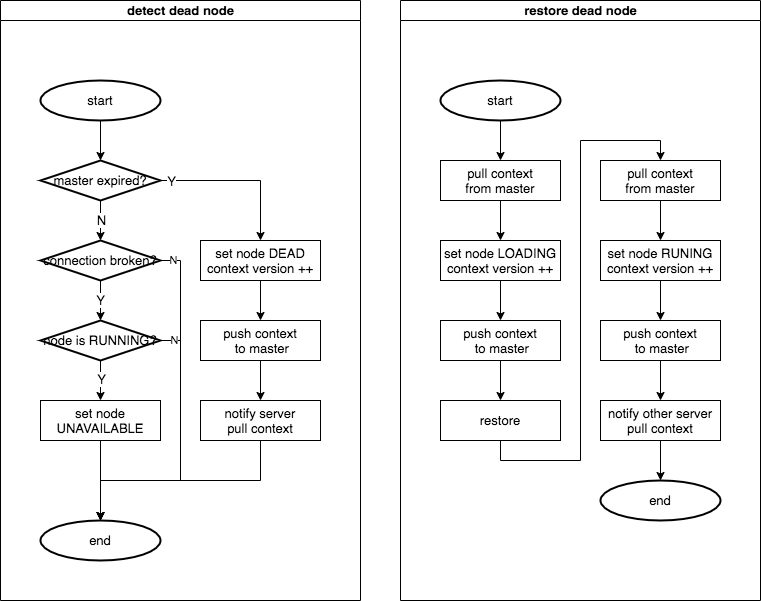

The diagram above was exported from draw.io. Its source (the exported page's mxGraphModel, read from the mxfile embedded in the PNG):
<mxGraphModel dx="739" dy="590" grid="1" gridSize="10" guides="1" tooltips="1" connect="1" arrows="1" fold="1" page="1" pageScale="1" pageWidth="827" pageHeight="1169" math="0" shadow="0">
  <root>
    <mxCell id="0" />
    <mxCell id="1" parent="0" />
    <mxCell id="46" value="detect dead node" style="swimlane;html=1;startSize=20;fontSize=13;" parent="1" vertex="1">
      <mxGeometry x="40" y="40" width="360" height="600" as="geometry" />
    </mxCell>
    <mxCell id="47" style="edgeStyle=orthogonalEdgeStyle;rounded=0;orthogonalLoop=1;jettySize=auto;html=1;entryX=0.5;entryY=0;entryDx=0;entryDy=0;fontSize=13;entryPerimeter=0;" parent="46" target="59" edge="1">
      <mxGeometry relative="1" as="geometry">
        <mxPoint x="100" y="200" as="sourcePoint" />
        <mxPoint x="100" y="240" as="targetPoint" />
      </mxGeometry>
    </mxCell>
    <mxCell id="48" value="N" style="edgeLabel;html=1;align=center;verticalAlign=middle;resizable=0;points=[];fontSize=13;" parent="47" vertex="1" connectable="0">
      <mxGeometry x="-0.05" relative="1" as="geometry">
        <mxPoint as="offset" />
      </mxGeometry>
    </mxCell>
    <mxCell id="50" style="edgeStyle=orthogonalEdgeStyle;rounded=0;orthogonalLoop=1;jettySize=auto;html=1;entryX=1;entryY=0.75;entryDx=0;entryDy=0;exitX=1;exitY=0.5;exitDx=0;exitDy=0;fontSize=13;" parent="46" edge="1">
      <mxGeometry relative="1" as="geometry">
        <mxPoint x="320" y="490" as="targetPoint" />
      </mxGeometry>
    </mxCell>
    <mxCell id="51" value="" style="edgeStyle=orthogonalEdgeStyle;rounded=0;orthogonalLoop=1;jettySize=auto;html=1;entryX=0.5;entryY=0;entryDx=0;entryDy=0;fontSize=13;entryPerimeter=0;exitX=0.5;exitY=1;exitDx=0;exitDy=0;exitPerimeter=0;" parent="46" source="52" target="53" edge="1">
      <mxGeometry relative="1" as="geometry">
        <mxPoint x="100" y="120" as="sourcePoint" />
        <mxPoint x="100" y="160" as="targetPoint" />
      </mxGeometry>
    </mxCell>
    <mxCell id="52" value="start" style="strokeWidth=2;html=1;shape=mxgraph.flowchart.start_1;whiteSpace=wrap;fontSize=13;" parent="46" vertex="1">
      <mxGeometry x="40" y="80" width="120" height="40" as="geometry" />
    </mxCell>
    <mxCell id="53" value="master expired?" style="strokeWidth=2;html=1;shape=mxgraph.flowchart.decision;whiteSpace=wrap;fontSize=13;" parent="46" vertex="1">
      <mxGeometry x="40" y="160" width="120" height="40" as="geometry" />
    </mxCell>
    <mxCell id="54" value="" style="edgeStyle=orthogonalEdgeStyle;rounded=0;orthogonalLoop=1;jettySize=auto;html=1;fontSize=13;" parent="46" source="53" target="56" edge="1">
      <mxGeometry relative="1" as="geometry">
        <mxPoint x="190" y="180" as="targetPoint" />
      </mxGeometry>
    </mxCell>
    <mxCell id="55" value="Y" style="edgeLabel;html=1;align=center;verticalAlign=middle;resizable=0;points=[];fontSize=13;" parent="54" vertex="1" connectable="0">
      <mxGeometry x="0.225" y="1" relative="1" as="geometry">
        <mxPoint x="-88" y="1" as="offset" />
      </mxGeometry>
    </mxCell>
    <mxCell id="56" value="set node DEAD&lt;br&gt;context version ++" style="rounded=0;whiteSpace=wrap;html=1;fontSize=13;" parent="46" vertex="1">
      <mxGeometry x="200" y="240" width="120" height="40" as="geometry" />
    </mxCell>
    <mxCell id="57" value="Y" style="edgeStyle=orthogonalEdgeStyle;rounded=0;orthogonalLoop=1;jettySize=auto;html=1;exitX=0.5;exitY=1;exitDx=0;exitDy=0;exitPerimeter=0;entryX=0.5;entryY=0;entryDx=0;entryDy=0;entryPerimeter=0;fontSize=13;" parent="46" source="59" target="65" edge="1">
      <mxGeometry relative="1" as="geometry">
        <mxPoint x="100" y="320" as="targetPoint" />
      </mxGeometry>
    </mxCell>
    <mxCell id="58" style="edgeStyle=orthogonalEdgeStyle;rounded=0;orthogonalLoop=1;jettySize=auto;html=1;exitX=1;exitY=0.5;exitDx=0;exitDy=0;exitPerimeter=0;fontSize=13;entryX=0.5;entryY=0;entryDx=0;entryDy=0;entryPerimeter=0;" parent="46" source="59" target="67" edge="1">
      <mxGeometry relative="1" as="geometry">
        <mxPoint x="180" y="480" as="targetPoint" />
        <Array as="points">
          <mxPoint x="180" y="260" />
          <mxPoint x="180" y="480" />
          <mxPoint x="100" y="480" />
        </Array>
      </mxGeometry>
    </mxCell>
    <mxCell id="91" value="N" style="edgeLabel;html=1;align=center;verticalAlign=middle;resizable=0;points=[];" parent="58" vertex="1" connectable="0">
      <mxGeometry x="-0.9393" y="1" relative="1" as="geometry">
        <mxPoint x="1" as="offset" />
      </mxGeometry>
    </mxCell>
    <mxCell id="59" value="connection broken?" style="strokeWidth=2;html=1;shape=mxgraph.flowchart.decision;whiteSpace=wrap;fontSize=13;" parent="46" vertex="1">
      <mxGeometry x="40" y="240" width="120" height="40" as="geometry" />
    </mxCell>
    <mxCell id="60" style="edgeStyle=orthogonalEdgeStyle;rounded=0;orthogonalLoop=1;jettySize=auto;html=1;entryX=0.5;entryY=0;entryDx=0;entryDy=0;entryPerimeter=0;fontSize=13;" parent="46" source="61" target="67" edge="1">
      <mxGeometry relative="1" as="geometry" />
    </mxCell>
    <mxCell id="61" value="set node UNAVAILABLE" style="rounded=0;whiteSpace=wrap;html=1;fontSize=13;" parent="46" vertex="1">
      <mxGeometry x="40" y="400" width="120" height="40" as="geometry" />
    </mxCell>
    <mxCell id="62" style="edgeStyle=orthogonalEdgeStyle;rounded=0;orthogonalLoop=1;jettySize=auto;html=1;entryX=0.5;entryY=0;entryDx=0;entryDy=0;fontSize=13;" parent="46" source="65" target="61" edge="1">
      <mxGeometry relative="1" as="geometry" />
    </mxCell>
    <mxCell id="63" value="Y" style="edgeLabel;html=1;align=center;verticalAlign=middle;resizable=0;points=[];fontSize=13;" parent="62" vertex="1" connectable="0">
      <mxGeometry x="-0.1" relative="1" as="geometry">
        <mxPoint as="offset" />
      </mxGeometry>
    </mxCell>
    <mxCell id="92" style="edgeStyle=orthogonalEdgeStyle;rounded=0;orthogonalLoop=1;jettySize=auto;html=1;exitX=1;exitY=0.5;exitDx=0;exitDy=0;exitPerimeter=0;" parent="46" source="65" edge="1">
      <mxGeometry relative="1" as="geometry">
        <mxPoint x="100" y="520" as="targetPoint" />
        <Array as="points">
          <mxPoint x="180" y="340" />
          <mxPoint x="180" y="480" />
          <mxPoint x="100" y="480" />
        </Array>
      </mxGeometry>
    </mxCell>
    <mxCell id="95" value="N" style="edgeLabel;html=1;align=center;verticalAlign=middle;resizable=0;points=[];" parent="92" vertex="1" connectable="0">
      <mxGeometry x="-0.915" y="1" relative="1" as="geometry">
        <mxPoint x="1" as="offset" />
      </mxGeometry>
    </mxCell>
    <mxCell id="65" value="node is RUNNING?" style="strokeWidth=2;html=1;shape=mxgraph.flowchart.decision;whiteSpace=wrap;fontSize=13;" parent="46" vertex="1">
      <mxGeometry x="40" y="320" width="120" height="40" as="geometry" />
    </mxCell>
    <mxCell id="66" style="edgeStyle=orthogonalEdgeStyle;rounded=0;orthogonalLoop=1;jettySize=auto;html=1;exitX=0.5;exitY=1;exitDx=0;exitDy=0;entryX=0.5;entryY=0;entryDx=0;entryDy=0;fontSize=13;" parent="46" source="56" target="70" edge="1">
      <mxGeometry relative="1" as="geometry">
        <mxPoint x="260" y="280" as="sourcePoint" />
      </mxGeometry>
    </mxCell>
    <mxCell id="67" value="end" style="strokeWidth=2;html=1;shape=mxgraph.flowchart.start_1;whiteSpace=wrap;fontSize=13;" parent="46" vertex="1">
      <mxGeometry x="40" y="520" width="120" height="40" as="geometry" />
    </mxCell>
    <mxCell id="68" style="edgeStyle=orthogonalEdgeStyle;rounded=0;orthogonalLoop=1;jettySize=auto;html=1;fontSize=13;entryX=0.5;entryY=0;entryDx=0;entryDy=0;entryPerimeter=0;exitX=0.5;exitY=1;exitDx=0;exitDy=0;" parent="46" source="71" target="67" edge="1">
      <mxGeometry relative="1" as="geometry">
        <mxPoint x="230" y="570" as="targetPoint" />
        <mxPoint x="280" y="480" as="sourcePoint" />
      </mxGeometry>
    </mxCell>
    <mxCell id="69" style="edgeStyle=orthogonalEdgeStyle;rounded=0;orthogonalLoop=1;jettySize=auto;html=1;exitX=0.5;exitY=1;exitDx=0;exitDy=0;fontSize=13;" parent="46" source="70" target="71" edge="1">
      <mxGeometry relative="1" as="geometry" />
    </mxCell>
    <mxCell id="70" value="push context&lt;br&gt;&amp;nbsp;to master" style="rounded=0;whiteSpace=wrap;html=1;fontSize=13;" parent="46" vertex="1">
      <mxGeometry x="200" y="320" width="120" height="40" as="geometry" />
    </mxCell>
    <mxCell id="71" value="notify server&lt;br&gt;pull context" style="rounded=0;whiteSpace=wrap;html=1;fontSize=13;" parent="46" vertex="1">
      <mxGeometry x="200" y="400" width="120" height="40" as="geometry" />
    </mxCell>
    <mxCell id="72" value="restore dead node" style="swimlane;html=1;startSize=20;fontSize=13;" parent="1" vertex="1">
      <mxGeometry x="440" y="40" width="360" height="600" as="geometry" />
    </mxCell>
    <mxCell id="73" style="edgeStyle=orthogonalEdgeStyle;rounded=0;orthogonalLoop=1;jettySize=auto;html=1;entryX=1;entryY=0.75;entryDx=0;entryDy=0;exitX=1;exitY=0.5;exitDx=0;exitDy=0;fontSize=13;" parent="72" edge="1">
      <mxGeometry relative="1" as="geometry">
        <mxPoint x="320" y="490" as="targetPoint" />
      </mxGeometry>
    </mxCell>
    <mxCell id="74" value="" style="edgeStyle=orthogonalEdgeStyle;rounded=0;orthogonalLoop=1;jettySize=auto;html=1;fontSize=13;entryX=0.5;entryY=0;entryDx=0;entryDy=0;" parent="72" target="77" edge="1">
      <mxGeometry relative="1" as="geometry">
        <mxPoint x="100" y="120" as="sourcePoint" />
        <mxPoint x="100" y="160" as="targetPoint" />
      </mxGeometry>
    </mxCell>
    <mxCell id="75" value="start" style="strokeWidth=2;html=1;shape=mxgraph.flowchart.start_1;whiteSpace=wrap;fontSize=13;" parent="72" vertex="1">
      <mxGeometry x="40" y="80" width="120" height="40" as="geometry" />
    </mxCell>
    <mxCell id="76" style="edgeStyle=orthogonalEdgeStyle;rounded=0;orthogonalLoop=1;jettySize=auto;html=1;entryX=0.5;entryY=0;entryDx=0;entryDy=0;fontSize=13;" parent="72" source="77" target="81" edge="1">
      <mxGeometry relative="1" as="geometry">
        <mxPoint x="100" y="240" as="targetPoint" />
      </mxGeometry>
    </mxCell>
    <mxCell id="77" value="pull context&lt;br&gt;from master" style="rounded=0;whiteSpace=wrap;html=1;fontSize=13;" parent="72" vertex="1">
      <mxGeometry x="40" y="160" width="120" height="40" as="geometry" />
    </mxCell>
    <mxCell id="80" style="edgeStyle=orthogonalEdgeStyle;rounded=0;orthogonalLoop=1;jettySize=auto;html=1;entryX=0.5;entryY=0;entryDx=0;entryDy=0;fontSize=13;" parent="72" source="81" target="82" edge="1">
      <mxGeometry relative="1" as="geometry" />
    </mxCell>
    <mxCell id="81" value="set node LOADING&lt;br&gt;context version ++" style="rounded=0;whiteSpace=wrap;html=1;fontSize=13;" parent="72" vertex="1">
      <mxGeometry x="40" y="240" width="120" height="40" as="geometry" />
    </mxCell>
    <mxCell id="82" value="push context&lt;br&gt;&amp;nbsp;to master" style="rounded=0;whiteSpace=wrap;html=1;fontSize=13;" parent="72" vertex="1">
      <mxGeometry x="40" y="320" width="120" height="40" as="geometry" />
    </mxCell>
    <mxCell id="83" value="restore" style="rounded=0;whiteSpace=wrap;html=1;fontSize=13;" parent="72" vertex="1">
      <mxGeometry x="40" y="400" width="120" height="40" as="geometry" />
    </mxCell>
    <mxCell id="84" style="edgeStyle=orthogonalEdgeStyle;rounded=0;orthogonalLoop=1;jettySize=auto;html=1;entryX=0.5;entryY=0;entryDx=0;entryDy=0;fontSize=13;" parent="72" source="85" target="88" edge="1">
      <mxGeometry relative="1" as="geometry" />
    </mxCell>
    <mxCell id="85" value="set node RUNING&lt;br&gt;context version ++" style="rounded=0;whiteSpace=wrap;html=1;fontSize=13;" parent="72" vertex="1">
      <mxGeometry x="200" y="240" width="120" height="40" as="geometry" />
    </mxCell>
    <mxCell id="86" style="edgeStyle=orthogonalEdgeStyle;rounded=0;orthogonalLoop=1;jettySize=auto;html=1;exitX=0.5;exitY=1;exitDx=0;exitDy=0;fontSize=13;entryX=0.5;entryY=0;entryDx=0;entryDy=0;" parent="72" source="83" target="99" edge="1">
      <mxGeometry relative="1" as="geometry">
        <mxPoint x="220" y="400" as="targetPoint" />
      </mxGeometry>
    </mxCell>
    <mxCell id="87" style="edgeStyle=orthogonalEdgeStyle;rounded=0;orthogonalLoop=1;jettySize=auto;html=1;entryX=0.5;entryY=0;entryDx=0;entryDy=0;fontSize=13;" parent="72" source="88" target="96" edge="1">
      <mxGeometry relative="1" as="geometry">
        <mxPoint x="260" y="410" as="targetPoint" />
      </mxGeometry>
    </mxCell>
    <mxCell id="88" value="push context&lt;br&gt;&amp;nbsp;to master" style="rounded=0;whiteSpace=wrap;html=1;fontSize=13;" parent="72" vertex="1">
      <mxGeometry x="200" y="320" width="120" height="40" as="geometry" />
    </mxCell>
    <mxCell id="90" style="edgeStyle=orthogonalEdgeStyle;rounded=0;orthogonalLoop=1;jettySize=auto;html=1;fontSize=13;entryX=0.5;entryY=0;entryDx=0;entryDy=0;" parent="72" source="82" target="83" edge="1">
      <mxGeometry relative="1" as="geometry">
        <mxPoint x="140" y="480" as="targetPoint" />
      </mxGeometry>
    </mxCell>
    <mxCell id="98" style="edgeStyle=orthogonalEdgeStyle;rounded=0;orthogonalLoop=1;jettySize=auto;html=1;entryX=0.5;entryY=0;entryDx=0;entryDy=0;entryPerimeter=0;" parent="72" source="96" target="97" edge="1">
      <mxGeometry relative="1" as="geometry" />
    </mxCell>
    <mxCell id="96" value="notify other server&lt;br&gt;pull context" style="rounded=0;whiteSpace=wrap;html=1;fontSize=13;" parent="72" vertex="1">
      <mxGeometry x="200" y="400" width="120" height="40" as="geometry" />
    </mxCell>
    <mxCell id="97" value="end" style="strokeWidth=2;html=1;shape=mxgraph.flowchart.start_1;whiteSpace=wrap;fontSize=13;" parent="72" vertex="1">
      <mxGeometry x="200" y="480" width="120" height="40" as="geometry" />
    </mxCell>
    <mxCell id="100" style="edgeStyle=orthogonalEdgeStyle;rounded=0;orthogonalLoop=1;jettySize=auto;html=1;entryX=0.5;entryY=0;entryDx=0;entryDy=0;" edge="1" parent="72" source="99" target="85">
      <mxGeometry relative="1" as="geometry" />
    </mxCell>
    <mxCell id="99" value="pull context&lt;br&gt;from master" style="rounded=0;whiteSpace=wrap;html=1;fontSize=13;" vertex="1" parent="72">
      <mxGeometry x="200" y="160" width="120" height="40" as="geometry" />
    </mxCell>
  </root>
</mxGraphModel>